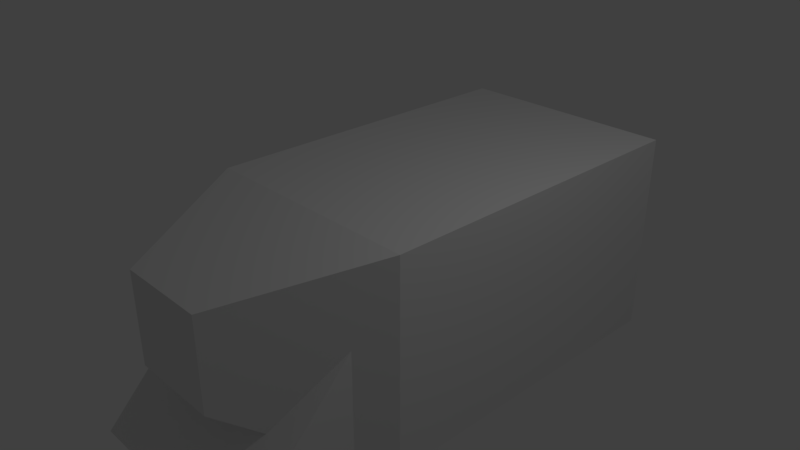 # Source: m4a.blend  (saved by Blender 2.79.0; exported with 4.5.12 LTS)
import bpy
from mathutils import Matrix  # noqa: F401  (used for matrix-valued properties, if any)

bpy.ops.wm.read_factory_settings(use_empty=True)
scene = bpy.context.scene
scene.name = 'Scene'

# ---- collections
col_collection_1 = bpy.data.collections.new('Collection 1'); scene.collection.children.link(col_collection_1)

# ---- materials (node trees are filled in below, after node groups)
mat_material = bpy.data.materials.new('Material')
mat_material.alpha_threshold = 0.0
mat_material.use_transparent_shadow = False
mat_material.roughness = 0.5
mat_material.line_color = (0.0, 0.0, 0.0, 1.0)

# ---- material node trees

# ---- world
world_world = bpy.data.worlds.new('World'); scene.world = world_world
world_world.color = (0.05088, 0.05088, 0.05088)
world_world.use_sun_shadow = False
world_world.sun_shadow_jitter_overblur = 0.0
world_world.cycles.sampling_method = 'MANUAL'

# ---- cameras
cam_camera = bpy.data.cameras.new('Camera')
cam_camera.clip_end = 100.0
cam_camera.lens = 35.0
cam_camera.sensor_width = 32.0
cam_camera.sensor_height = 18.0
cam_camera.ortho_scale = 7.314
cam_camera.dof.focus_distance = 0.0
cam_camera.dof.aperture_fstop = 128.0

# ---- lights
light_lamp = bpy.data.lights.new('Lamp', 'POINT')
light_lamp.transmission_factor = 0.0
light_lamp.cutoff_distance = 30.0
light_lamp.energy = 100.0
light_lamp.shadow_buffer_clip_start = 1.001
light_lamp.shadow_soft_size = 0.1
light_lamp.shadow_maximum_resolution = 0.006
light_lamp.use_absolute_resolution = True

# ---- meshes
me_cube_001 = bpy.data.meshes.new('Cube.001')
me_cube_001.from_pydata([(-1.0, -1.383, -1.0), (-1.0, -0.7051, 1.0), (-1.0, 1.145, -1.0), (-1.0, 0.9482, 0.7979), (1.0, -1.383, -1.0), (1.0, -0.7051, 1.0), (1.0, 1.145, -1.0), (1.0, 0.9482, 0.7979)], [], [(0, 1, 3, 2), (2, 3, 7, 6), (6, 7, 5, 4), (4, 5, 1, 0), (2, 6, 4, 0), (7, 3, 1, 5)])
me_cube_001.use_remesh_preserve_volume = False
me_cube_001.use_remesh_preserve_attributes = False
me_cube_001.use_mirror_vertex_groups = False
me_cube_001.update()
me_cube = bpy.data.meshes.new('Cube')
me_cube.from_pydata([(1.64, 3.873, -1.946), (1.64, -1.0, -1.946), (-1.582, -1.0, -1.946), (-1.582, 3.873, -1.946), (1.64, 3.873, 1.0), (1.64, -1.0, 1.0), (-1.582, -1.0, 1.0), (-1.582, 3.873, 1.0), (0.6368, -2.923, -0.6368), (-0.6368, -2.923, -0.6368), (0.6368, -2.923, 0.6368), (-0.6368, -2.923, 0.6368)], [], [(0, 1, 2, 3), (4, 7, 6, 5), (0, 4, 5, 1), (5, 6, 11, 10), (2, 6, 7, 3), (4, 0, 3, 7), (8, 10, 11, 9), (6, 2, 9, 11), (1, 5, 10, 8), (2, 1, 8, 9)])
me_cube.materials.append(mat_material)
me_cube.use_remesh_preserve_volume = False
me_cube.use_remesh_preserve_attributes = False
me_cube.use_mirror_vertex_groups = False
me_cube.update()

# ---- objects
ob_body = bpy.data.objects.new('body', me_cube_001)
ob_centrator = bpy.data.objects.new('centrator', me_cube)
ob_lamp = bpy.data.objects.new('Lamp', light_lamp)
ob_camera = bpy.data.objects.new('Camera', cam_camera)

# ---- transforms, parenting, visibility, modifiers, constraints
ob_body.location = (0.01589, 0.6979, -0.8875)
ob_body.scale = (1.37, 2.81, 1.0)
ob_body.lineart.crease_threshold = 0.0
ob_centrator.location = (0.0, 0.0, 0.0)
ob_centrator.lock_rotations_4d = False
ob_centrator.empty_display_type = 'ARROWS'
ob_centrator.lineart.crease_threshold = 0.0
ob_lamp.location = (4.076, 1.005, 5.904)
ob_lamp.rotation_euler = (0.6503, 0.05522, 1.866)
ob_lamp.lock_rotations_4d = False
ob_lamp.empty_display_type = 'ARROWS'
ob_lamp.color = (0.0, 0.0, 0.0, 0.0)
ob_lamp.lineart.crease_threshold = 0.0
ob_camera.location = (7.481, -6.508, 5.344)
ob_camera.rotation_euler = (1.109, 0.0, 0.8149)
ob_camera.lock_rotations_4d = False
ob_camera.empty_display_type = 'ARROWS'
ob_camera.color = (0.0, 0.0, 0.0, 0.0)
ob_camera.display_type = 'WIRE'
ob_camera.lineart.crease_threshold = 0.0

# ---- collection membership
col_collection_1.objects.link(ob_body)
col_collection_1.objects.link(ob_centrator)
col_collection_1.objects.link(ob_lamp)
col_collection_1.objects.link(ob_camera)

# ---- scene / render settings (as saved in the file)
scene.camera = ob_camera
scene.frame_start = 1; scene.frame_end = 250; scene.frame_set(1)
scene.render.engine = 'BLENDER_EEVEE_NEXT'
scene.render.resolution_percentage = 50
scene.render.dither_intensity = 0.0
scene.cycles.use_denoising = False
scene.cycles.samples = 128
scene.cycles.sampling_pattern = 'TABULATED_SOBOL'
scene.cycles.use_adaptive_sampling = False
scene.cycles.use_light_tree = False
scene.cycles.blur_glossy = 0.0
scene.cycles.sample_clamp_indirect = 0.0
scene.view_settings.view_transform = 'Standard'
bpy.context.view_layer.update()
